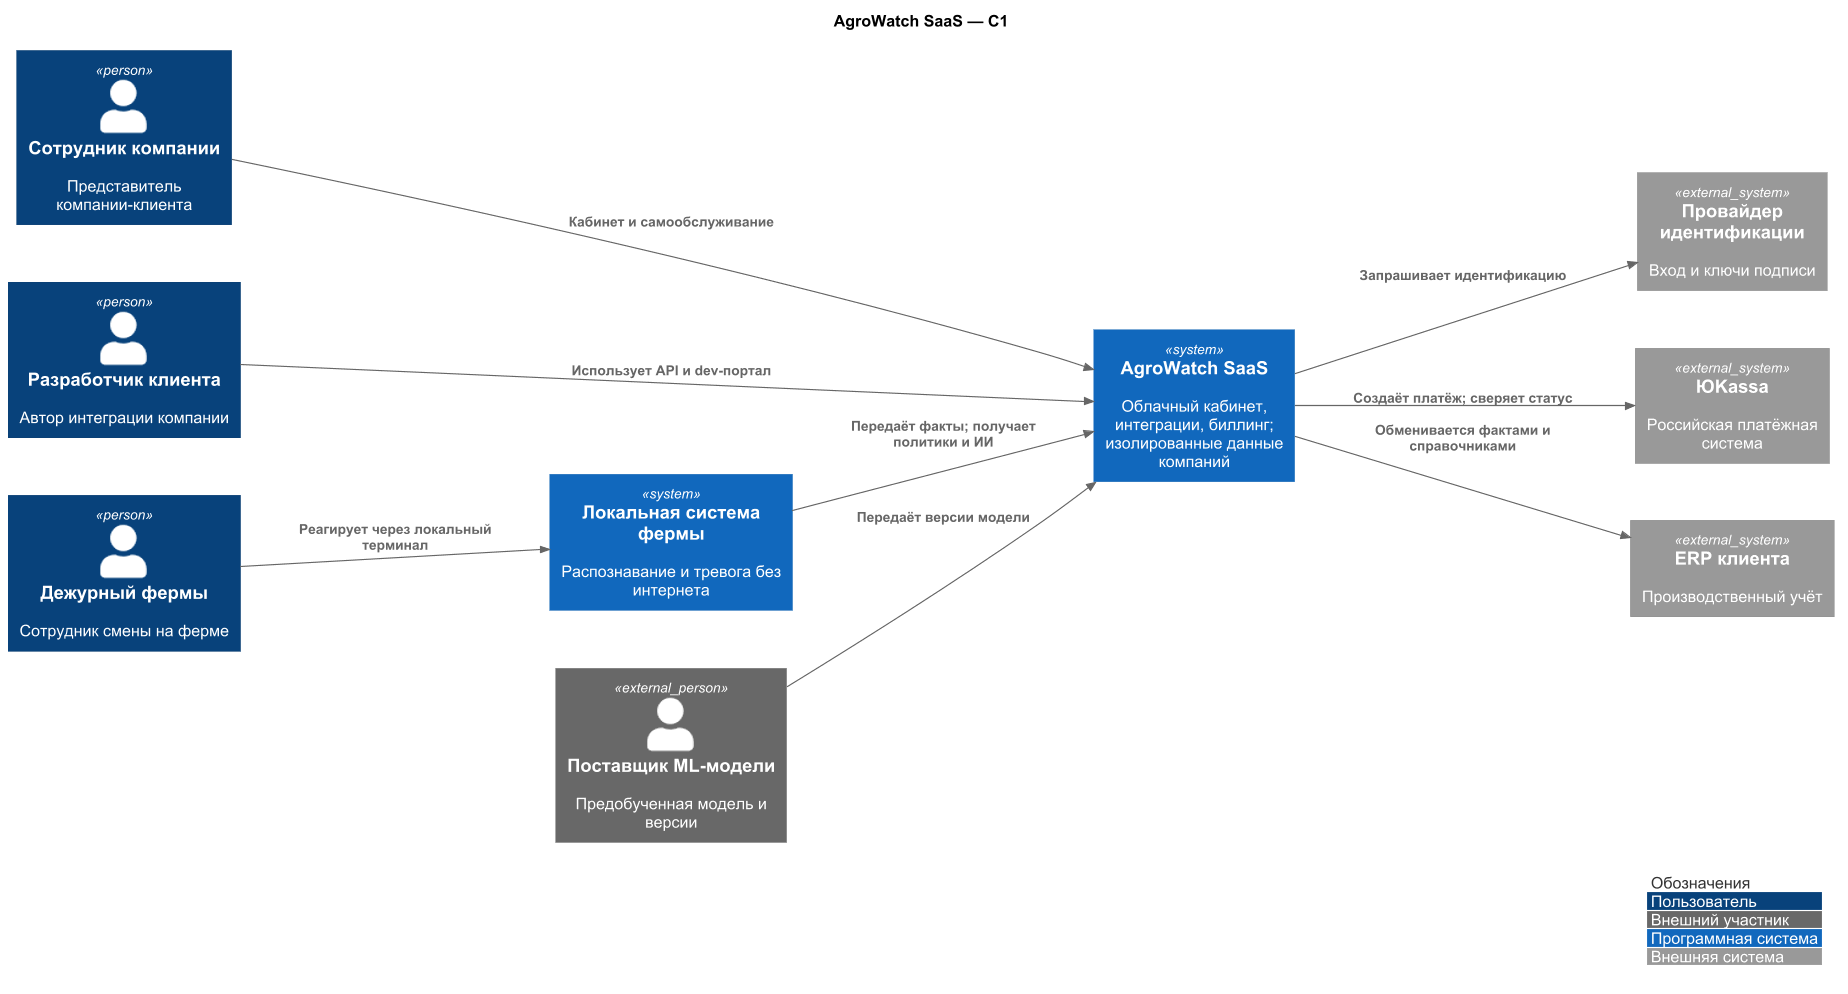

The diagram above was rendered by PlantUML. Its source (embedded in the PNG):
@startuml
!define RELATIVE_INCLUDE true
!include ../../diagrams/vendor/c4-plantuml/C4_Context.puml
LAYOUT_LANDSCAPE()
skinparam defaultFontName Arial
skinparam dpi 110
skinparam nodesep 50
skinparam ranksep 100
show stereotype
title AgroWatch SaaS — C1

Person(user, "Сотрудник компании", "Представитель компании-клиента")
Person(dev, "Разработчик клиента", "Автор интеграции компании")
Person(duty, "Дежурный фермы", "Сотрудник смены на ферме")
System(platform, "AgroWatch SaaS", "Облачный кабинет, интеграции, биллинг;\nизолированные данные компаний")
System(farm, "Локальная система фермы", "Распознавание и тревога без интернета")
System_Ext(iam, "Провайдер идентификации", "Вход и ключи подписи")
System_Ext(payment, "ЮKassa", "Российская платёжная система")
System_Ext(erp, "ERP клиента", "Производственный учёт")
Person_Ext(ml, "Поставщик ML-модели", "Предобученная модель и версии")
Rel_R(user, platform, "Кабинет и самообслуживание")
Rel_R(dev, platform, "Использует API и dev-портал")
Rel_R(duty, farm, "Реагирует через локальный терминал")
Rel_R(farm, platform, "Передаёт факты; получает политики и ИИ")
Rel_R(platform, iam, "Запрашивает идентификацию")
Rel_R(platform, payment, "Создаёт платёж; сверяет статус")
Rel_R(platform, erp, "Обменивается фактами и справочниками")
Rel_R(ml, platform, "Передаёт версии модели")
Lay_D(user, dev)
Lay_D(dev, duty)
Lay_D(iam, payment)
Lay_D(payment, erp)

legend right
|<#FFFFFF><color:#333333> Обозначения |
|<#08427B><color:white> Пользователь |
|<#686868><color:white> Внешний участник |
|<#1168BD><color:white> Программная система |
|<#999999><color:white> Внешняя система |
endlegend
@enduml